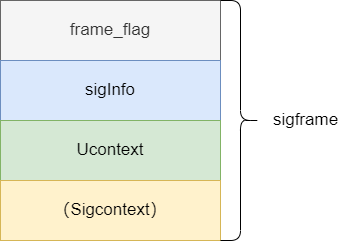

The diagram above was exported from draw.io. Its source (the exported page's mxGraphModel, read from the mxfile embedded in the PNG):
<mxGraphModel dx="1209" dy="892" grid="1" gridSize="10" guides="1" tooltips="1" connect="1" arrows="1" fold="1" page="1" pageScale="1" pageWidth="1169" pageHeight="827" math="0" shadow="0">
  <root>
    <mxCell id="0" />
    <mxCell id="1" parent="0" />
    <mxCell id="-SQVqHjBhZpsaMimplZo-1" value="&lt;font style=&quot;font-size: 17px;&quot;&gt;frame_flag&lt;br&gt;&lt;/font&gt;" style="rounded=0;whiteSpace=wrap;html=1;fillColor=#f5f5f5;fontColor=#333333;strokeColor=#666666;" parent="1" vertex="1">
      <mxGeometry x="440" y="220" width="220" height="60" as="geometry" />
    </mxCell>
    <mxCell id="-SQVqHjBhZpsaMimplZo-2" value="sigInfo" style="rounded=0;whiteSpace=wrap;html=1;fontSize=17;fillColor=#dae8fc;strokeColor=#6c8ebf;" parent="1" vertex="1">
      <mxGeometry x="440" y="280" width="220" height="60" as="geometry" />
    </mxCell>
    <mxCell id="-SQVqHjBhZpsaMimplZo-3" value="Ucontext" style="rounded=0;whiteSpace=wrap;html=1;fontSize=17;fillColor=#d5e8d4;strokeColor=#82b366;" parent="1" vertex="1">
      <mxGeometry x="440" y="340" width="220" height="60" as="geometry" />
    </mxCell>
    <mxCell id="-SQVqHjBhZpsaMimplZo-4" value="（Sigcontext）" style="rounded=0;whiteSpace=wrap;html=1;fontSize=17;fillColor=#fff2cc;strokeColor=#d6b656;" parent="1" vertex="1">
      <mxGeometry x="440" y="400" width="220" height="60" as="geometry" />
    </mxCell>
    <mxCell id="-SQVqHjBhZpsaMimplZo-6" value="" style="shape=curlyBracket;whiteSpace=wrap;html=1;rounded=1;flipH=1;fontSize=17;" parent="1" vertex="1">
      <mxGeometry x="660" y="220" width="40" height="240" as="geometry" />
    </mxCell>
    <mxCell id="-SQVqHjBhZpsaMimplZo-7" value="sigframe" style="text;html=1;align=center;verticalAlign=middle;resizable=0;points=[];autosize=1;strokeColor=none;fillColor=none;fontSize=17;" parent="1" vertex="1">
      <mxGeometry x="700" y="325" width="90" height="30" as="geometry" />
    </mxCell>
  </root>
</mxGraphModel>